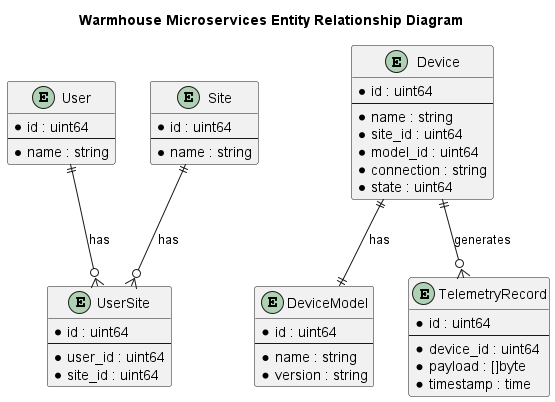

The diagram above was rendered by PlantUML. Its source (embedded in the PNG):
@startuml Microservices

title Warmhouse Microservices Entity Relationship Diagram

entity User {
  * id : uint64
  --
  * name : string
}

entity Site {
  * id : uint64
  --
  * name : string
}

entity UserSite {
  * id : uint64
  --
  * user_id : uint64
  * site_id : uint64
}

entity Device {
  * id : uint64
  --
  * name : string
  * site_id : uint64
  * model_id : uint64
  * connection : string
  * state : uint64
}

entity DeviceModel {
  * id : uint64
  --
  * name : string
  * version : string
}

entity TelemetryRecord {
  * id : uint64
  --
  * device_id : uint64
  * payload : []byte
  * timestamp : time
}

User ||--o{ UserSite : "has"
Site ||--o{ UserSite : "has"

Device ||--|| DeviceModel : "has"

Device ||--o{ TelemetryRecord : "generates"

@enduml